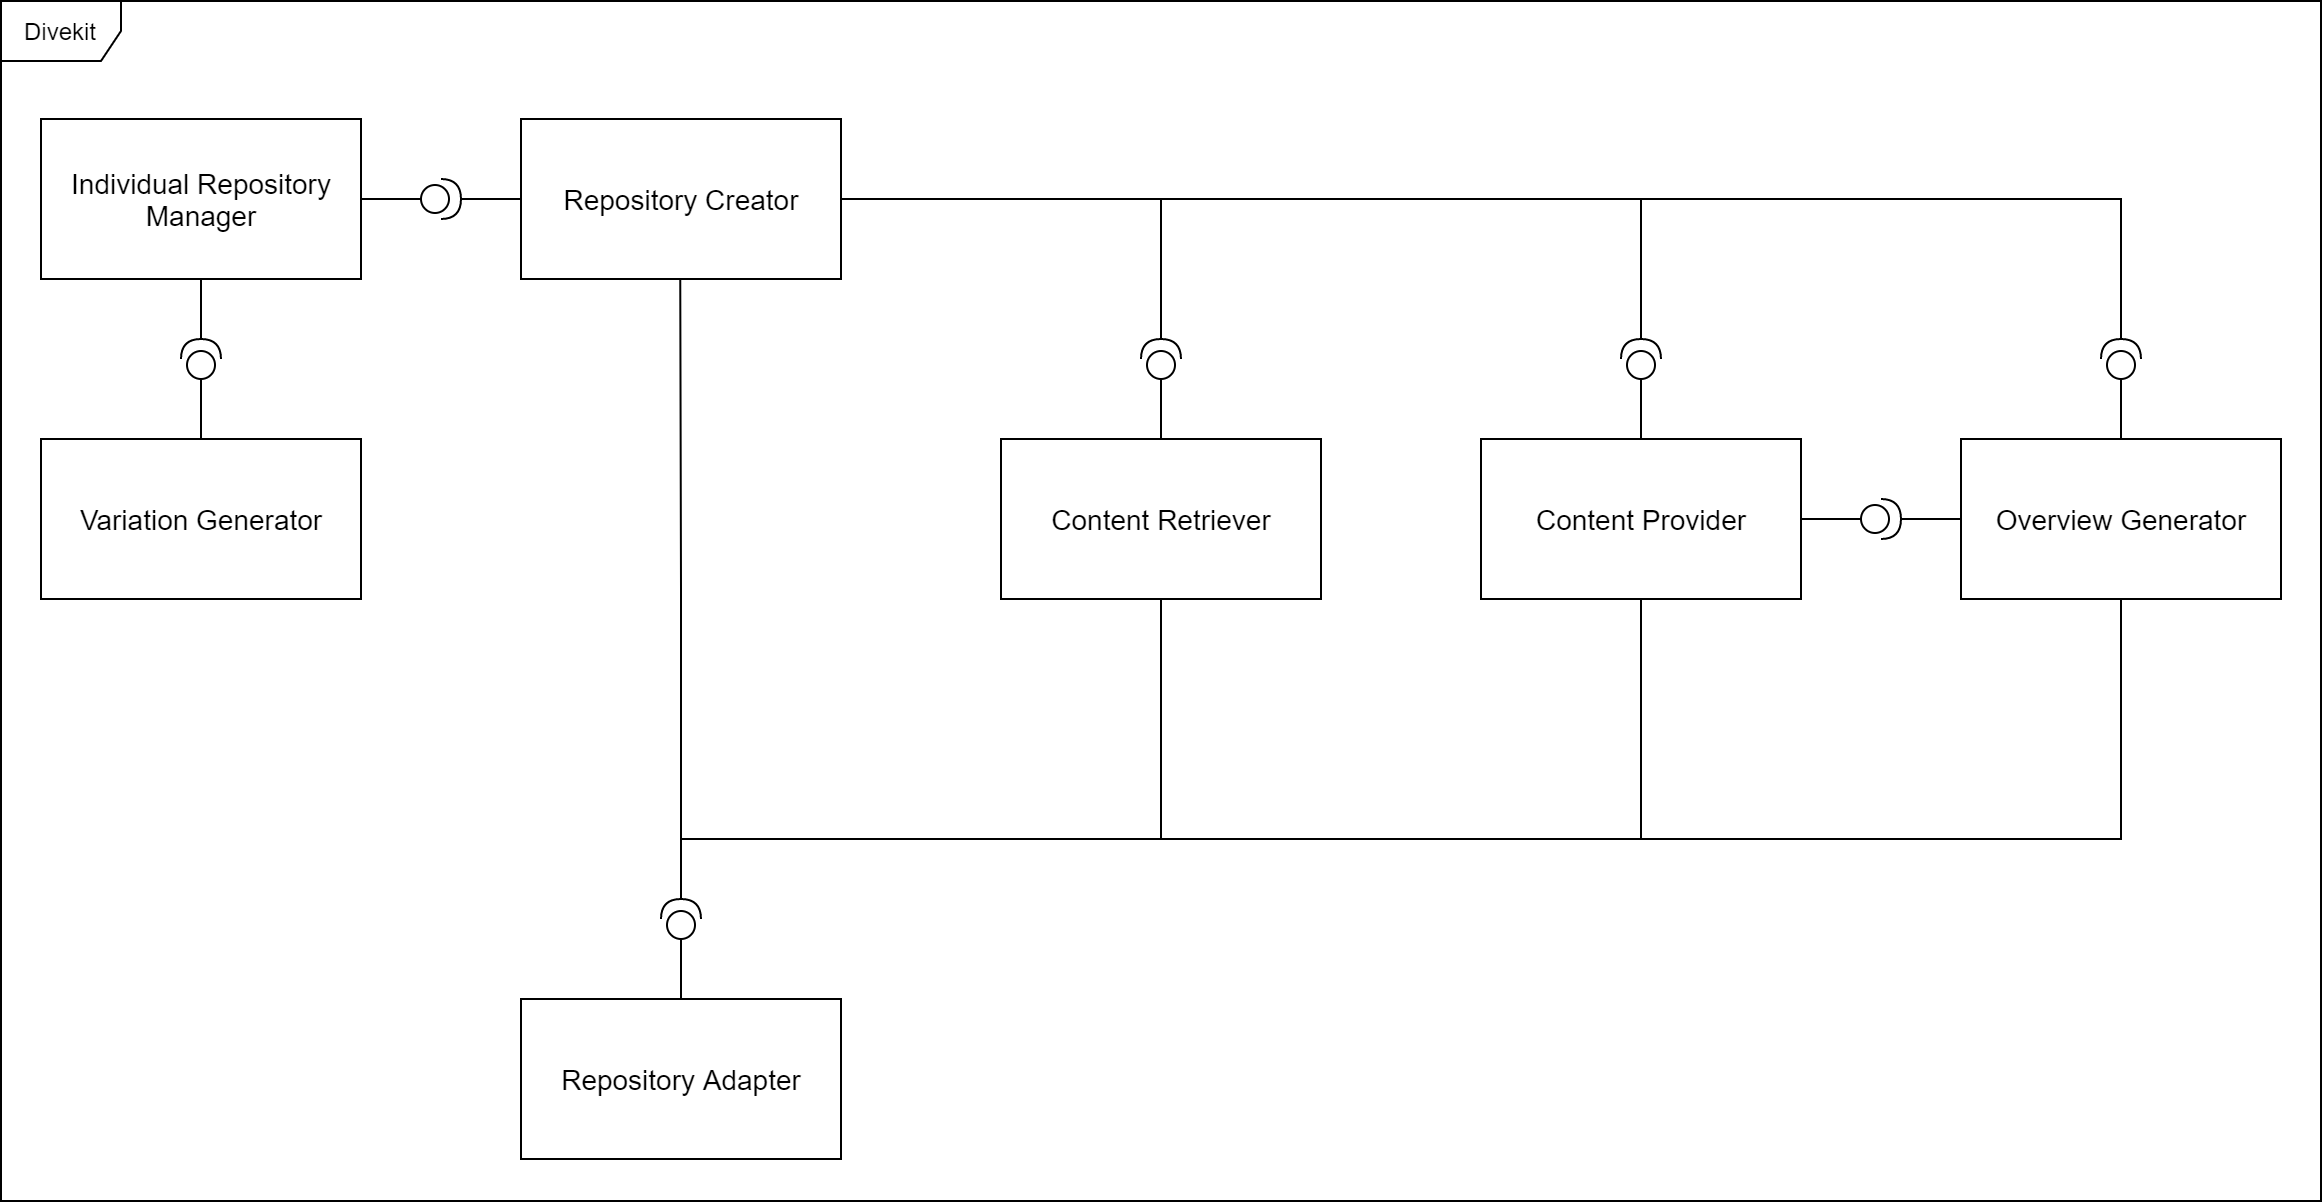

The diagram above was exported from draw.io. Its source (the exported page's mxGraphModel, read from the mxfile embedded in the PNG):
<mxGraphModel dx="1824" dy="914" grid="1" gridSize="10" guides="1" tooltips="1" connect="1" arrows="1" fold="1" page="1" pageScale="1" pageWidth="1654" pageHeight="1169" math="0" shadow="0">
  <root>
    <mxCell id="0" />
    <mxCell id="1" parent="0" />
    <mxCell id="2OWq7mCZHCBYhvjhgOsb-50" value="Divekit" style="shape=umlFrame;whiteSpace=wrap;html=1;" vertex="1" parent="1">
      <mxGeometry x="20" y="220" width="1160" height="600" as="geometry" />
    </mxCell>
    <mxCell id="2OWq7mCZHCBYhvjhgOsb-24" style="edgeStyle=orthogonalEdgeStyle;rounded=0;orthogonalLoop=1;jettySize=auto;html=1;exitX=1;exitY=0.5;exitDx=0;exitDy=0;entryX=1;entryY=0.5;entryDx=0;entryDy=0;entryPerimeter=0;endArrow=none;endFill=0;" edge="1" parent="1" source="2OWq7mCZHCBYhvjhgOsb-4" target="2OWq7mCZHCBYhvjhgOsb-14">
      <mxGeometry relative="1" as="geometry">
        <Array as="points">
          <mxPoint x="600" y="319" />
          <mxPoint x="600" y="389" />
        </Array>
      </mxGeometry>
    </mxCell>
    <mxCell id="2OWq7mCZHCBYhvjhgOsb-69" style="edgeStyle=orthogonalEdgeStyle;rounded=0;orthogonalLoop=1;jettySize=auto;html=1;exitX=0;exitY=0.5;exitDx=0;exitDy=0;entryX=1;entryY=0.5;entryDx=0;entryDy=0;entryPerimeter=0;endArrow=none;endFill=0;" edge="1" parent="1" source="2OWq7mCZHCBYhvjhgOsb-4" target="2OWq7mCZHCBYhvjhgOsb-68">
      <mxGeometry relative="1" as="geometry" />
    </mxCell>
    <mxCell id="2OWq7mCZHCBYhvjhgOsb-4" value="&lt;font style=&quot;font-size: 14px&quot;&gt;Repository Creator&lt;/font&gt;" style="html=1;" vertex="1" parent="1">
      <mxGeometry x="280" y="279" width="160" height="80" as="geometry" />
    </mxCell>
    <mxCell id="2OWq7mCZHCBYhvjhgOsb-31" style="edgeStyle=orthogonalEdgeStyle;rounded=0;orthogonalLoop=1;jettySize=auto;html=1;exitX=0.5;exitY=1;exitDx=0;exitDy=0;entryX=1;entryY=0.5;entryDx=0;entryDy=0;entryPerimeter=0;endArrow=none;endFill=0;" edge="1" parent="1" source="2OWq7mCZHCBYhvjhgOsb-6" target="2OWq7mCZHCBYhvjhgOsb-18">
      <mxGeometry relative="1" as="geometry">
        <Array as="points">
          <mxPoint x="600" y="639" />
          <mxPoint x="360" y="639" />
        </Array>
      </mxGeometry>
    </mxCell>
    <mxCell id="2OWq7mCZHCBYhvjhgOsb-6" value="&lt;font style=&quot;font-size: 14px&quot;&gt;Content Retriever&lt;/font&gt;" style="html=1;" vertex="1" parent="1">
      <mxGeometry x="520" y="439" width="160" height="80" as="geometry" />
    </mxCell>
    <mxCell id="2OWq7mCZHCBYhvjhgOsb-40" style="edgeStyle=orthogonalEdgeStyle;rounded=0;orthogonalLoop=1;jettySize=auto;html=1;exitX=1;exitY=0.5;exitDx=0;exitDy=0;entryX=0;entryY=0.5;entryDx=0;entryDy=0;entryPerimeter=0;endArrow=none;endFill=0;" edge="1" parent="1" source="2OWq7mCZHCBYhvjhgOsb-7" target="2OWq7mCZHCBYhvjhgOsb-39">
      <mxGeometry relative="1" as="geometry" />
    </mxCell>
    <mxCell id="2OWq7mCZHCBYhvjhgOsb-44" style="edgeStyle=orthogonalEdgeStyle;rounded=0;orthogonalLoop=1;jettySize=auto;html=1;exitX=0.5;exitY=1;exitDx=0;exitDy=0;endArrow=none;endFill=0;" edge="1" parent="1" source="2OWq7mCZHCBYhvjhgOsb-7">
      <mxGeometry relative="1" as="geometry">
        <mxPoint x="560" y="639" as="targetPoint" />
        <Array as="points">
          <mxPoint x="1040" y="639" />
          <mxPoint x="560" y="639" />
        </Array>
      </mxGeometry>
    </mxCell>
    <mxCell id="2OWq7mCZHCBYhvjhgOsb-7" value="&lt;font style=&quot;font-size: 14px&quot;&gt;Content Provider&lt;/font&gt;" style="html=1;" vertex="1" parent="1">
      <mxGeometry x="760" y="439" width="160" height="80" as="geometry" />
    </mxCell>
    <mxCell id="2OWq7mCZHCBYhvjhgOsb-45" style="edgeStyle=orthogonalEdgeStyle;rounded=0;orthogonalLoop=1;jettySize=auto;html=1;exitX=0.5;exitY=1;exitDx=0;exitDy=0;endArrow=none;endFill=0;" edge="1" parent="1" source="2OWq7mCZHCBYhvjhgOsb-8">
      <mxGeometry relative="1" as="geometry">
        <mxPoint x="840" y="579" as="targetPoint" />
        <Array as="points">
          <mxPoint x="1080" y="639" />
          <mxPoint x="840" y="639" />
        </Array>
      </mxGeometry>
    </mxCell>
    <mxCell id="2OWq7mCZHCBYhvjhgOsb-8" value="&lt;font style=&quot;font-size: 14px&quot;&gt;Overview Generator&lt;/font&gt;" style="html=1;" vertex="1" parent="1">
      <mxGeometry x="1000" y="439" width="160" height="80" as="geometry" />
    </mxCell>
    <mxCell id="2OWq7mCZHCBYhvjhgOsb-52" style="edgeStyle=orthogonalEdgeStyle;rounded=0;orthogonalLoop=1;jettySize=auto;html=1;exitX=0.5;exitY=0;exitDx=0;exitDy=0;entryX=0;entryY=0.5;entryDx=0;entryDy=0;entryPerimeter=0;endArrow=none;endFill=0;" edge="1" parent="1" source="2OWq7mCZHCBYhvjhgOsb-10" target="2OWq7mCZHCBYhvjhgOsb-18">
      <mxGeometry relative="1" as="geometry" />
    </mxCell>
    <mxCell id="2OWq7mCZHCBYhvjhgOsb-10" value="&lt;font style=&quot;font-size: 14px&quot;&gt;Repository Adapter&lt;/font&gt;" style="html=1;" vertex="1" parent="1">
      <mxGeometry x="280" y="719" width="160" height="80" as="geometry" />
    </mxCell>
    <mxCell id="2OWq7mCZHCBYhvjhgOsb-27" style="edgeStyle=orthogonalEdgeStyle;rounded=0;orthogonalLoop=1;jettySize=auto;html=1;exitX=0;exitY=0.5;exitDx=0;exitDy=0;exitPerimeter=0;entryX=0.5;entryY=0;entryDx=0;entryDy=0;endArrow=none;endFill=0;" edge="1" parent="1" source="2OWq7mCZHCBYhvjhgOsb-14" target="2OWq7mCZHCBYhvjhgOsb-6">
      <mxGeometry relative="1" as="geometry" />
    </mxCell>
    <mxCell id="2OWq7mCZHCBYhvjhgOsb-14" value="" style="shape=providedRequiredInterface;html=1;verticalLabelPosition=bottom;direction=north;" vertex="1" parent="1">
      <mxGeometry x="590" y="389" width="20" height="20" as="geometry" />
    </mxCell>
    <mxCell id="2OWq7mCZHCBYhvjhgOsb-25" style="edgeStyle=orthogonalEdgeStyle;rounded=0;orthogonalLoop=1;jettySize=auto;html=1;exitX=1;exitY=0.5;exitDx=0;exitDy=0;exitPerimeter=0;endArrow=none;endFill=0;" edge="1" parent="1" source="2OWq7mCZHCBYhvjhgOsb-16">
      <mxGeometry relative="1" as="geometry">
        <mxPoint x="560.0000000000002" y="319.0000000000001" as="targetPoint" />
        <Array as="points">
          <mxPoint x="840" y="319" />
        </Array>
      </mxGeometry>
    </mxCell>
    <mxCell id="2OWq7mCZHCBYhvjhgOsb-28" style="edgeStyle=orthogonalEdgeStyle;rounded=0;orthogonalLoop=1;jettySize=auto;html=1;exitX=0;exitY=0.5;exitDx=0;exitDy=0;exitPerimeter=0;entryX=0.5;entryY=0;entryDx=0;entryDy=0;endArrow=none;endFill=0;" edge="1" parent="1" source="2OWq7mCZHCBYhvjhgOsb-16" target="2OWq7mCZHCBYhvjhgOsb-7">
      <mxGeometry relative="1" as="geometry" />
    </mxCell>
    <mxCell id="2OWq7mCZHCBYhvjhgOsb-16" value="" style="shape=providedRequiredInterface;html=1;verticalLabelPosition=bottom;direction=north;" vertex="1" parent="1">
      <mxGeometry x="830" y="389" width="20" height="20" as="geometry" />
    </mxCell>
    <mxCell id="2OWq7mCZHCBYhvjhgOsb-26" style="edgeStyle=orthogonalEdgeStyle;rounded=0;orthogonalLoop=1;jettySize=auto;html=1;exitX=1;exitY=0.5;exitDx=0;exitDy=0;exitPerimeter=0;endArrow=none;endFill=0;" edge="1" parent="1" source="2OWq7mCZHCBYhvjhgOsb-17">
      <mxGeometry relative="1" as="geometry">
        <mxPoint x="800" y="319.0000000000001" as="targetPoint" />
        <Array as="points">
          <mxPoint x="1080" y="319" />
        </Array>
      </mxGeometry>
    </mxCell>
    <mxCell id="2OWq7mCZHCBYhvjhgOsb-29" style="edgeStyle=orthogonalEdgeStyle;rounded=0;orthogonalLoop=1;jettySize=auto;html=1;exitX=0;exitY=0.5;exitDx=0;exitDy=0;exitPerimeter=0;entryX=0.5;entryY=0;entryDx=0;entryDy=0;endArrow=none;endFill=0;" edge="1" parent="1" source="2OWq7mCZHCBYhvjhgOsb-17" target="2OWq7mCZHCBYhvjhgOsb-8">
      <mxGeometry relative="1" as="geometry" />
    </mxCell>
    <mxCell id="2OWq7mCZHCBYhvjhgOsb-17" value="" style="shape=providedRequiredInterface;html=1;verticalLabelPosition=bottom;direction=north;" vertex="1" parent="1">
      <mxGeometry x="1070" y="389" width="20" height="20" as="geometry" />
    </mxCell>
    <mxCell id="2OWq7mCZHCBYhvjhgOsb-30" style="edgeStyle=orthogonalEdgeStyle;rounded=0;orthogonalLoop=1;jettySize=auto;html=1;exitX=1;exitY=0.5;exitDx=0;exitDy=0;exitPerimeter=0;endArrow=none;endFill=0;" edge="1" parent="1" source="2OWq7mCZHCBYhvjhgOsb-18">
      <mxGeometry relative="1" as="geometry">
        <mxPoint x="359.66666666666674" y="359.0000000000001" as="targetPoint" />
      </mxGeometry>
    </mxCell>
    <mxCell id="2OWq7mCZHCBYhvjhgOsb-18" value="" style="shape=providedRequiredInterface;html=1;verticalLabelPosition=bottom;direction=north;" vertex="1" parent="1">
      <mxGeometry x="350" y="669" width="20" height="20" as="geometry" />
    </mxCell>
    <mxCell id="2OWq7mCZHCBYhvjhgOsb-41" style="edgeStyle=orthogonalEdgeStyle;rounded=0;orthogonalLoop=1;jettySize=auto;html=1;exitX=1;exitY=0.5;exitDx=0;exitDy=0;exitPerimeter=0;entryX=0;entryY=0.5;entryDx=0;entryDy=0;endArrow=none;endFill=0;" edge="1" parent="1" source="2OWq7mCZHCBYhvjhgOsb-39" target="2OWq7mCZHCBYhvjhgOsb-8">
      <mxGeometry relative="1" as="geometry" />
    </mxCell>
    <mxCell id="2OWq7mCZHCBYhvjhgOsb-39" value="" style="shape=providedRequiredInterface;html=1;verticalLabelPosition=bottom;direction=north;rotation=90;" vertex="1" parent="1">
      <mxGeometry x="950" y="469" width="20" height="20" as="geometry" />
    </mxCell>
    <mxCell id="2OWq7mCZHCBYhvjhgOsb-70" style="edgeStyle=orthogonalEdgeStyle;rounded=0;orthogonalLoop=1;jettySize=auto;html=1;exitX=1;exitY=0.5;exitDx=0;exitDy=0;entryX=0;entryY=0.5;entryDx=0;entryDy=0;entryPerimeter=0;endArrow=none;endFill=0;" edge="1" parent="1" source="2OWq7mCZHCBYhvjhgOsb-65" target="2OWq7mCZHCBYhvjhgOsb-68">
      <mxGeometry relative="1" as="geometry" />
    </mxCell>
    <mxCell id="2OWq7mCZHCBYhvjhgOsb-71" style="edgeStyle=orthogonalEdgeStyle;rounded=0;orthogonalLoop=1;jettySize=auto;html=1;exitX=0.5;exitY=1;exitDx=0;exitDy=0;entryX=1;entryY=0.5;entryDx=0;entryDy=0;entryPerimeter=0;endArrow=none;endFill=0;" edge="1" parent="1" source="2OWq7mCZHCBYhvjhgOsb-65" target="2OWq7mCZHCBYhvjhgOsb-67">
      <mxGeometry relative="1" as="geometry" />
    </mxCell>
    <mxCell id="2OWq7mCZHCBYhvjhgOsb-65" value="&lt;font style=&quot;font-size: 14px&quot;&gt;Individual Repository&lt;br&gt;Manager&lt;/font&gt;" style="html=1;" vertex="1" parent="1">
      <mxGeometry x="40" y="279" width="160" height="80" as="geometry" />
    </mxCell>
    <mxCell id="2OWq7mCZHCBYhvjhgOsb-72" style="edgeStyle=orthogonalEdgeStyle;rounded=0;orthogonalLoop=1;jettySize=auto;html=1;exitX=0.5;exitY=0;exitDx=0;exitDy=0;entryX=0;entryY=0.5;entryDx=0;entryDy=0;entryPerimeter=0;endArrow=none;endFill=0;" edge="1" parent="1" source="2OWq7mCZHCBYhvjhgOsb-66" target="2OWq7mCZHCBYhvjhgOsb-67">
      <mxGeometry relative="1" as="geometry" />
    </mxCell>
    <mxCell id="2OWq7mCZHCBYhvjhgOsb-66" value="&lt;font style=&quot;font-size: 14px&quot;&gt;Variation Generator&lt;br&gt;&lt;/font&gt;" style="html=1;" vertex="1" parent="1">
      <mxGeometry x="40" y="439" width="160" height="80" as="geometry" />
    </mxCell>
    <mxCell id="2OWq7mCZHCBYhvjhgOsb-67" value="" style="shape=providedRequiredInterface;html=1;verticalLabelPosition=bottom;direction=north;" vertex="1" parent="1">
      <mxGeometry x="110" y="389" width="20" height="20" as="geometry" />
    </mxCell>
    <mxCell id="2OWq7mCZHCBYhvjhgOsb-68" value="" style="shape=providedRequiredInterface;html=1;verticalLabelPosition=bottom;direction=north;rotation=90;" vertex="1" parent="1">
      <mxGeometry x="230" y="309" width="20" height="20" as="geometry" />
    </mxCell>
  </root>
</mxGraphModel>